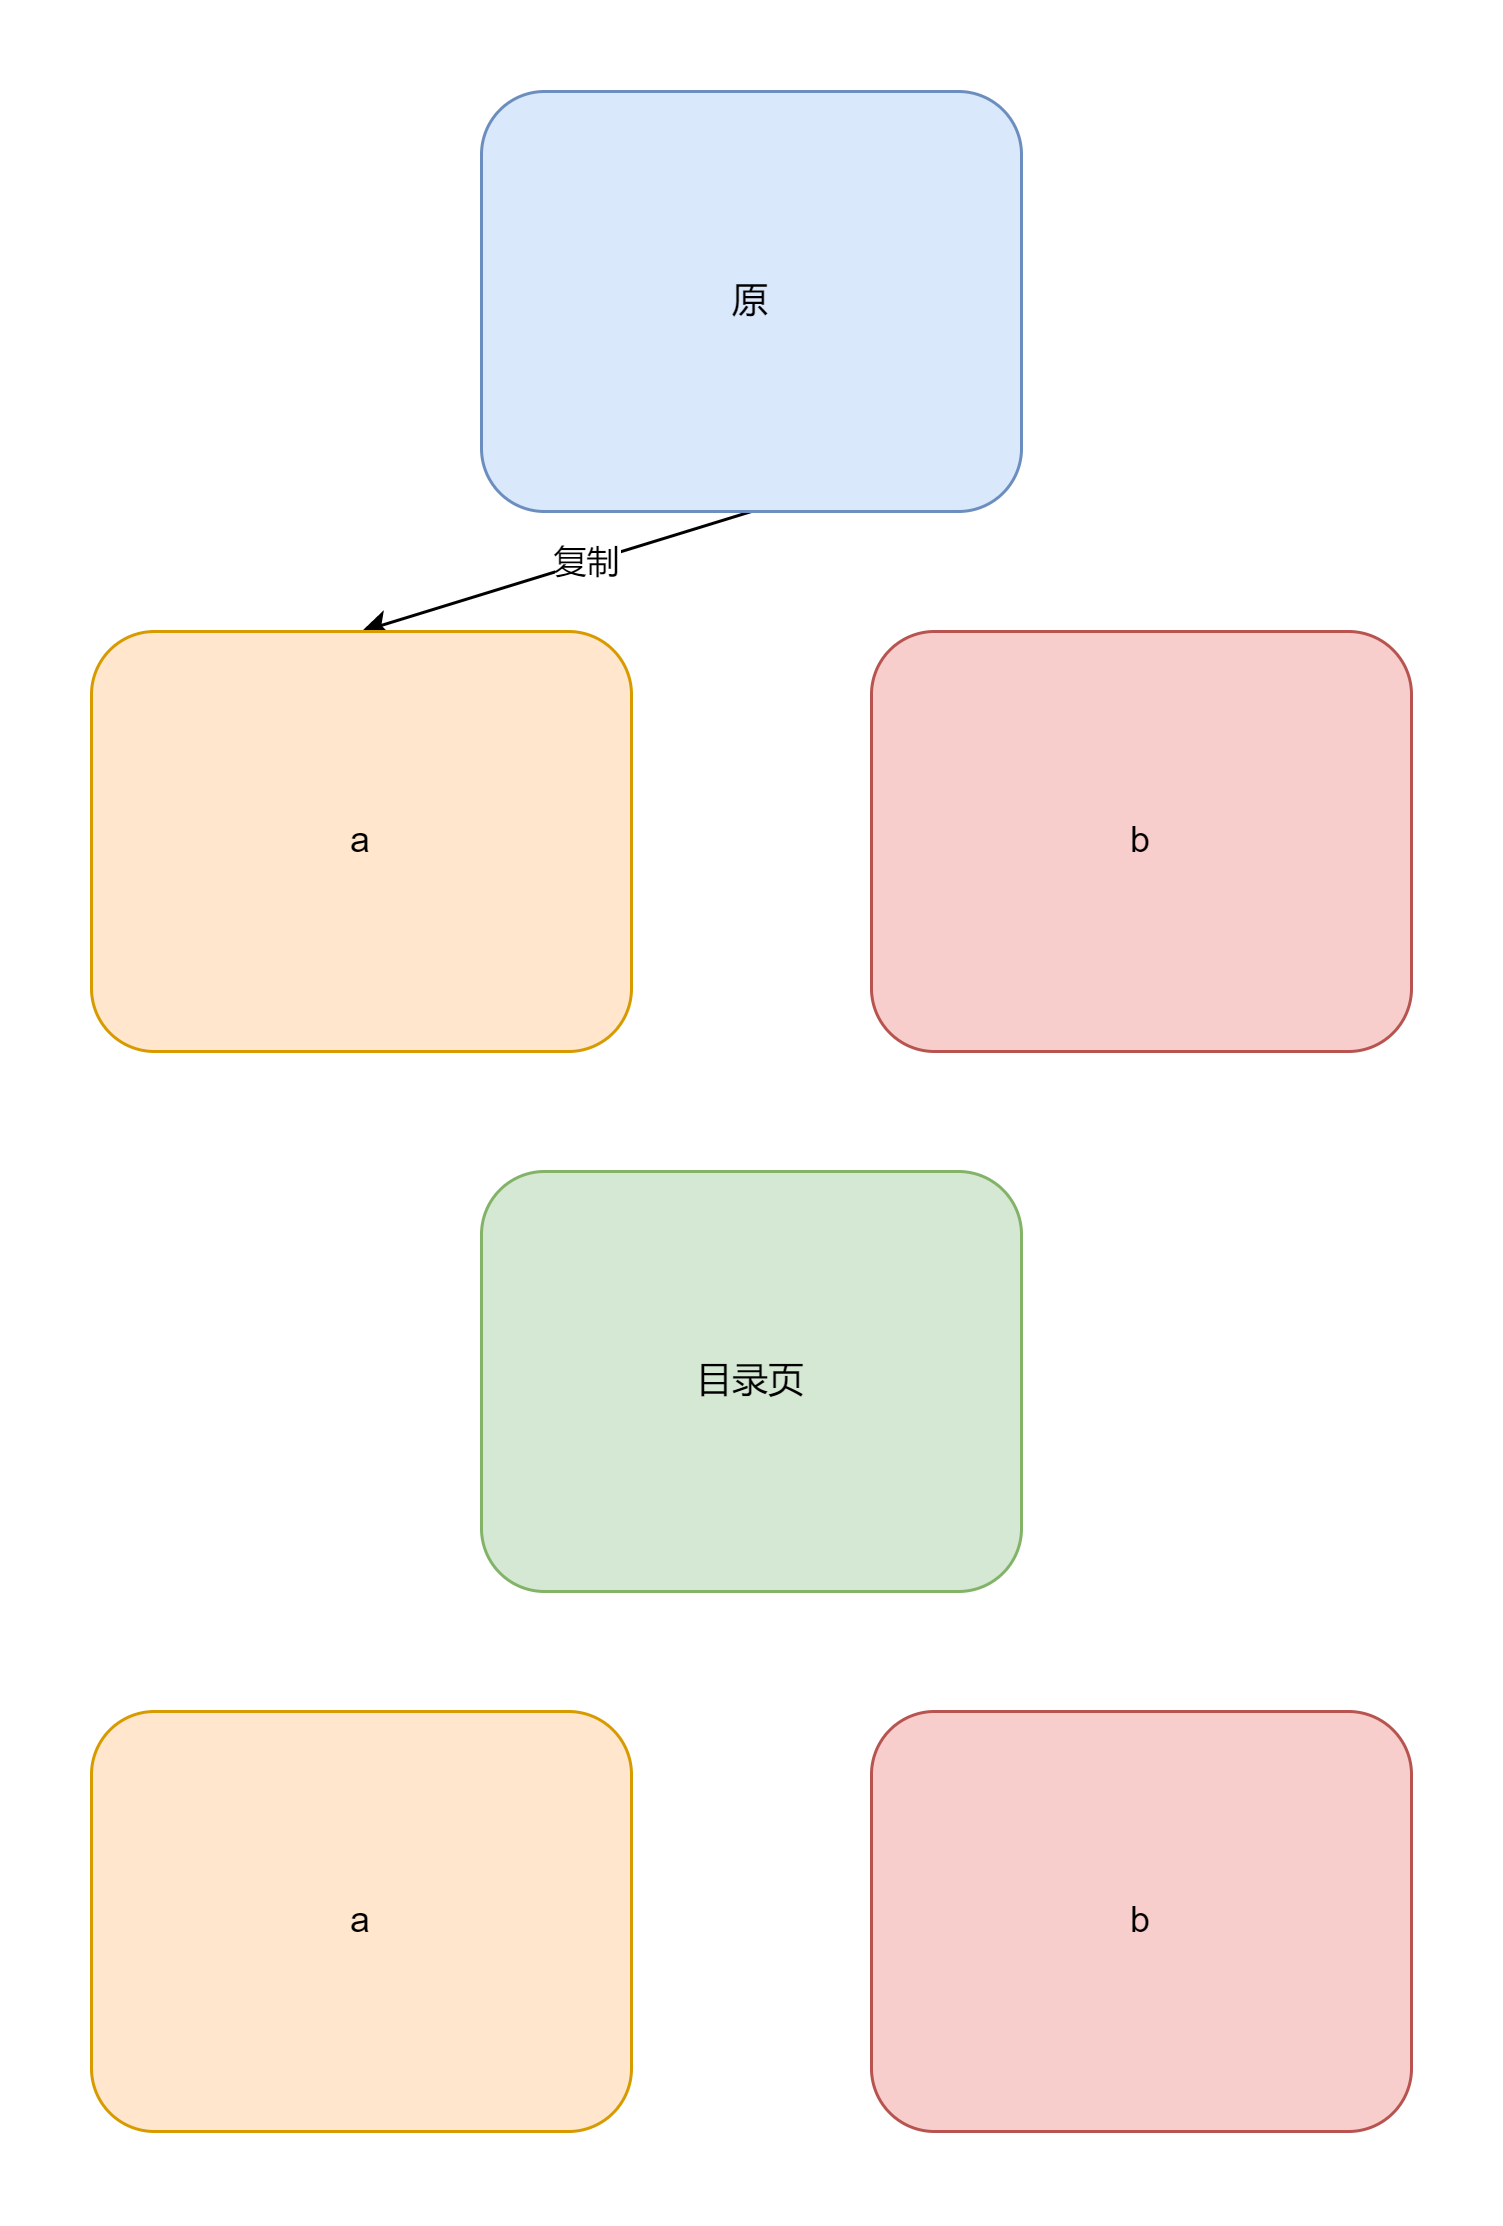

The diagram above was exported from draw.io. Its source (the exported page's mxGraphModel, read from the mxfile embedded in the PNG):
<mxGraphModel dx="1233" dy="781" grid="1" gridSize="10" guides="1" tooltips="1" connect="1" arrows="1" fold="1" page="1" pageScale="1" pageWidth="827" pageHeight="1169" math="0" shadow="0">
  <root>
    <mxCell id="0" />
    <mxCell id="1" parent="0" />
    <mxCell id="KDB_B24Gc8nTgo1W612w-6" style="rounded=0;orthogonalLoop=1;jettySize=auto;html=1;exitX=0.5;exitY=1;exitDx=0;exitDy=0;entryX=0.5;entryY=0;entryDx=0;entryDy=0;" edge="1" parent="1" source="KDB_B24Gc8nTgo1W612w-1" target="KDB_B24Gc8nTgo1W612w-2">
      <mxGeometry relative="1" as="geometry" />
    </mxCell>
    <mxCell id="KDB_B24Gc8nTgo1W612w-7" value="复制" style="edgeLabel;html=1;align=center;verticalAlign=middle;resizable=0;points=[];" vertex="1" connectable="0" parent="KDB_B24Gc8nTgo1W612w-6">
      <mxGeometry x="-0.1538" relative="1" as="geometry">
        <mxPoint as="offset" />
      </mxGeometry>
    </mxCell>
    <mxCell id="KDB_B24Gc8nTgo1W612w-1" value="原" style="rounded=1;whiteSpace=wrap;html=1;fillColor=#dae8fc;strokeColor=#6c8ebf;" vertex="1" parent="1">
      <mxGeometry x="323" y="90" width="180" height="140" as="geometry" />
    </mxCell>
    <mxCell id="KDB_B24Gc8nTgo1W612w-2" value="a" style="rounded=1;whiteSpace=wrap;html=1;fillColor=#ffe6cc;strokeColor=#d79b00;" vertex="1" parent="1">
      <mxGeometry x="193" y="270" width="180" height="140" as="geometry" />
    </mxCell>
    <mxCell id="KDB_B24Gc8nTgo1W612w-3" value="b" style="rounded=1;whiteSpace=wrap;html=1;fillColor=#f8cecc;strokeColor=#b85450;" vertex="1" parent="1">
      <mxGeometry x="453" y="270" width="180" height="140" as="geometry" />
    </mxCell>
    <mxCell id="KDB_B24Gc8nTgo1W612w-10" value="目录页" style="rounded=1;whiteSpace=wrap;html=1;fillColor=#d5e8d4;strokeColor=#82b366;" vertex="1" parent="1">
      <mxGeometry x="323" y="450" width="180" height="140" as="geometry" />
    </mxCell>
    <mxCell id="KDB_B24Gc8nTgo1W612w-11" value="a" style="rounded=1;whiteSpace=wrap;html=1;fillColor=#ffe6cc;strokeColor=#d79b00;" vertex="1" parent="1">
      <mxGeometry x="193" y="630" width="180" height="140" as="geometry" />
    </mxCell>
    <mxCell id="KDB_B24Gc8nTgo1W612w-12" value="b" style="rounded=1;whiteSpace=wrap;html=1;fillColor=#f8cecc;strokeColor=#b85450;" vertex="1" parent="1">
      <mxGeometry x="453" y="630" width="180" height="140" as="geometry" />
    </mxCell>
  </root>
</mxGraphModel>